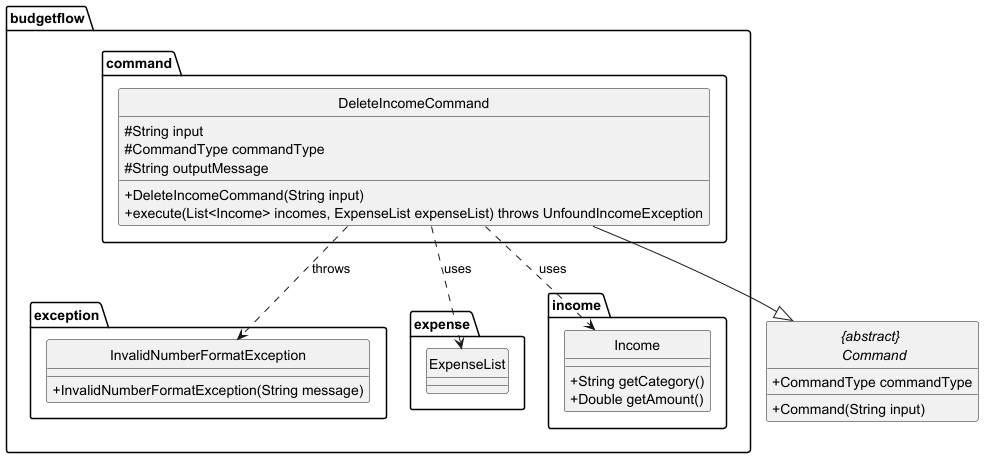

The diagram above was rendered by PlantUML. Its source (embedded in the PNG):
@startuml


hide circle
skinparam classAttributeIconSize 0

package budgetflow.command {
    class DeleteIncomeCommand {
        # String input
        # CommandType commandType
        # String outputMessage
        + DeleteIncomeCommand(String input)
        + execute(List<Income> incomes, ExpenseList expenseList) throws UnfoundIncomeException
    }
}

package budgetflow.exception {
    class InvalidNumberFormatException{
        + InvalidNumberFormatException(String message)
    }
}

package budgetflow.expense {
    class ExpenseList
}

package budgetflow.income {
    class Income {
        + String getCategory()
        + Double getAmount()
    }
}

abstract class "{abstract} \n Command" {
    + Command(String input)
    + CommandType commandType
}

DeleteIncomeCommand --|> "{abstract} \n Command"
DeleteIncomeCommand ..> InvalidNumberFormatException : throws
DeleteIncomeCommand ..> Income : uses
DeleteIncomeCommand ..> ExpenseList : uses

@enduml